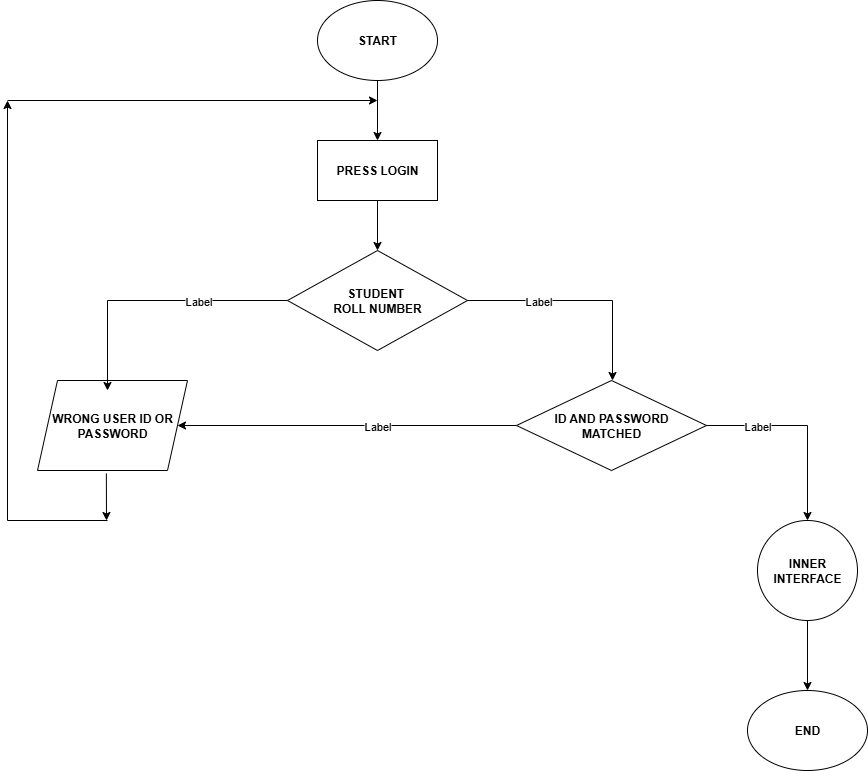

The diagram above was exported from draw.io. Its source (the exported page's mxGraphModel, read from the mxfile embedded in the PNG):
<mxGraphModel dx="1042" dy="562" grid="1" gridSize="10" guides="1" tooltips="1" connect="1" arrows="1" fold="1" page="1" pageScale="1" pageWidth="827" pageHeight="1169" math="0" shadow="0">
  <root>
    <mxCell id="0" />
    <mxCell id="1" parent="0" />
    <mxCell id="SH3DE98Aa4AguDhxHd7I-1" value="&lt;b&gt;START&lt;/b&gt;" style="ellipse;whiteSpace=wrap;html=1;" parent="1" vertex="1">
      <mxGeometry x="330" y="20" width="120" height="80" as="geometry" />
    </mxCell>
    <mxCell id="SH3DE98Aa4AguDhxHd7I-2" value="&lt;b&gt;PRESS LOGIN&lt;/b&gt;" style="rounded=0;whiteSpace=wrap;html=1;" parent="1" vertex="1">
      <mxGeometry x="330" y="160" width="120" height="60" as="geometry" />
    </mxCell>
    <mxCell id="SH3DE98Aa4AguDhxHd7I-3" value="&lt;b&gt;WRONG USER ID OR PASSWORD&lt;/b&gt;" style="shape=parallelogram;perimeter=parallelogramPerimeter;whiteSpace=wrap;html=1;fixedSize=1;" parent="1" vertex="1">
      <mxGeometry x="50" y="400" width="150" height="90" as="geometry" />
    </mxCell>
    <mxCell id="SH3DE98Aa4AguDhxHd7I-4" value="&lt;b&gt;STUDENT&amp;nbsp;&lt;/b&gt;&lt;div&gt;&lt;b&gt;ROLL NUMBER&lt;/b&gt;&lt;/div&gt;" style="rhombus;whiteSpace=wrap;html=1;" parent="1" vertex="1">
      <mxGeometry x="300" y="270" width="180" height="100" as="geometry" />
    </mxCell>
    <mxCell id="SH3DE98Aa4AguDhxHd7I-7" value="&lt;b&gt;ID AND PASSWORD&lt;/b&gt;&lt;div&gt;&lt;b&gt;MATCHED&lt;/b&gt;&lt;/div&gt;" style="rhombus;whiteSpace=wrap;html=1;" parent="1" vertex="1">
      <mxGeometry x="529" y="400" width="190" height="90" as="geometry" />
    </mxCell>
    <mxCell id="SH3DE98Aa4AguDhxHd7I-8" value="&lt;b&gt;INNER INTERFACE&lt;/b&gt;" style="ellipse;whiteSpace=wrap;html=1;aspect=fixed;" parent="1" vertex="1">
      <mxGeometry x="770" y="540" width="100" height="100" as="geometry" />
    </mxCell>
    <mxCell id="SH3DE98Aa4AguDhxHd7I-9" value="&lt;b&gt;END&lt;/b&gt;" style="ellipse;whiteSpace=wrap;html=1;" parent="1" vertex="1">
      <mxGeometry x="760" y="710" width="120" height="80" as="geometry" />
    </mxCell>
    <mxCell id="SH3DE98Aa4AguDhxHd7I-11" value="" style="endArrow=classic;html=1;rounded=0;exitX=0.5;exitY=1;exitDx=0;exitDy=0;entryX=0.5;entryY=0;entryDx=0;entryDy=0;" parent="1" source="SH3DE98Aa4AguDhxHd7I-1" target="SH3DE98Aa4AguDhxHd7I-2" edge="1">
      <mxGeometry width="50" height="50" relative="1" as="geometry">
        <mxPoint x="380" y="110" as="sourcePoint" />
        <mxPoint x="440" y="230" as="targetPoint" />
      </mxGeometry>
    </mxCell>
    <mxCell id="SH3DE98Aa4AguDhxHd7I-12" value="" style="endArrow=classic;html=1;rounded=0;exitX=0.5;exitY=1;exitDx=0;exitDy=0;entryX=0.5;entryY=0;entryDx=0;entryDy=0;" parent="1" source="SH3DE98Aa4AguDhxHd7I-2" target="SH3DE98Aa4AguDhxHd7I-4" edge="1">
      <mxGeometry width="50" height="50" relative="1" as="geometry">
        <mxPoint x="390" y="280" as="sourcePoint" />
        <mxPoint x="440" y="230" as="targetPoint" />
      </mxGeometry>
    </mxCell>
    <mxCell id="SH3DE98Aa4AguDhxHd7I-19" value="" style="endArrow=classic;html=1;rounded=0;exitX=0;exitY=0.5;exitDx=0;exitDy=0;" parent="1" source="SH3DE98Aa4AguDhxHd7I-4" edge="1">
      <mxGeometry relative="1" as="geometry">
        <mxPoint x="370" y="270" as="sourcePoint" />
        <mxPoint x="120" y="410" as="targetPoint" />
        <Array as="points">
          <mxPoint x="120" y="320" />
        </Array>
      </mxGeometry>
    </mxCell>
    <mxCell id="SH3DE98Aa4AguDhxHd7I-20" value="Label" style="edgeLabel;resizable=0;html=1;;align=center;verticalAlign=middle;" parent="SH3DE98Aa4AguDhxHd7I-19" connectable="0" vertex="1">
      <mxGeometry relative="1" as="geometry">
        <mxPoint x="45" as="offset" />
      </mxGeometry>
    </mxCell>
    <mxCell id="SH3DE98Aa4AguDhxHd7I-21" value="" style="endArrow=classic;html=1;rounded=0;exitX=1;exitY=0.5;exitDx=0;exitDy=0;entryX=0.5;entryY=0;entryDx=0;entryDy=0;" parent="1" edge="1">
      <mxGeometry relative="1" as="geometry">
        <mxPoint x="480" y="320" as="sourcePoint" />
        <mxPoint x="625" y="400" as="targetPoint" />
        <Array as="points">
          <mxPoint x="625" y="320" />
        </Array>
      </mxGeometry>
    </mxCell>
    <mxCell id="SH3DE98Aa4AguDhxHd7I-22" value="Label" style="edgeLabel;resizable=0;html=1;;align=center;verticalAlign=middle;" parent="SH3DE98Aa4AguDhxHd7I-21" connectable="0" vertex="1">
      <mxGeometry relative="1" as="geometry">
        <mxPoint x="-43" as="offset" />
      </mxGeometry>
    </mxCell>
    <mxCell id="SH3DE98Aa4AguDhxHd7I-23" value="" style="endArrow=classic;html=1;rounded=0;exitX=0;exitY=0.5;exitDx=0;exitDy=0;entryX=1;entryY=0.5;entryDx=0;entryDy=0;" parent="1" source="SH3DE98Aa4AguDhxHd7I-7" target="SH3DE98Aa4AguDhxHd7I-3" edge="1">
      <mxGeometry relative="1" as="geometry">
        <mxPoint x="370" y="270" as="sourcePoint" />
        <mxPoint x="470" y="270" as="targetPoint" />
      </mxGeometry>
    </mxCell>
    <mxCell id="SH3DE98Aa4AguDhxHd7I-24" value="Label" style="edgeLabel;resizable=0;html=1;;align=center;verticalAlign=middle;" parent="SH3DE98Aa4AguDhxHd7I-23" connectable="0" vertex="1">
      <mxGeometry relative="1" as="geometry">
        <mxPoint x="30" as="offset" />
      </mxGeometry>
    </mxCell>
    <mxCell id="SH3DE98Aa4AguDhxHd7I-25" value="" style="endArrow=classic;html=1;rounded=0;exitX=1;exitY=0.5;exitDx=0;exitDy=0;entryX=0.5;entryY=0;entryDx=0;entryDy=0;" parent="1" source="SH3DE98Aa4AguDhxHd7I-7" target="SH3DE98Aa4AguDhxHd7I-8" edge="1">
      <mxGeometry relative="1" as="geometry">
        <mxPoint x="370" y="270" as="sourcePoint" />
        <mxPoint x="470" y="270" as="targetPoint" />
        <Array as="points">
          <mxPoint x="820" y="445" />
        </Array>
      </mxGeometry>
    </mxCell>
    <mxCell id="SH3DE98Aa4AguDhxHd7I-26" value="Label" style="edgeLabel;resizable=0;html=1;;align=center;verticalAlign=middle;" parent="SH3DE98Aa4AguDhxHd7I-25" connectable="0" vertex="1">
      <mxGeometry relative="1" as="geometry">
        <mxPoint x="-48" as="offset" />
      </mxGeometry>
    </mxCell>
    <mxCell id="SH3DE98Aa4AguDhxHd7I-27" value="" style="endArrow=classic;html=1;rounded=0;entryX=0.5;entryY=0;entryDx=0;entryDy=0;exitX=0.5;exitY=1;exitDx=0;exitDy=0;" parent="1" source="SH3DE98Aa4AguDhxHd7I-8" target="SH3DE98Aa4AguDhxHd7I-9" edge="1">
      <mxGeometry width="50" height="50" relative="1" as="geometry">
        <mxPoint x="400" y="570" as="sourcePoint" />
        <mxPoint x="450" y="520" as="targetPoint" />
      </mxGeometry>
    </mxCell>
    <mxCell id="SH3DE98Aa4AguDhxHd7I-28" value="" style="endArrow=classic;html=1;rounded=0;exitX=0.459;exitY=1.033;exitDx=0;exitDy=0;exitPerimeter=0;" parent="1" source="SH3DE98Aa4AguDhxHd7I-3" edge="1">
      <mxGeometry width="50" height="50" relative="1" as="geometry">
        <mxPoint x="120" y="590" as="sourcePoint" />
        <mxPoint x="119" y="540" as="targetPoint" />
      </mxGeometry>
    </mxCell>
    <mxCell id="SH3DE98Aa4AguDhxHd7I-29" value="" style="endArrow=classic;html=1;rounded=0;" parent="1" edge="1">
      <mxGeometry width="50" height="50" relative="1" as="geometry">
        <mxPoint x="120" y="540" as="sourcePoint" />
        <mxPoint x="20" y="120" as="targetPoint" />
        <Array as="points">
          <mxPoint x="20" y="540" />
        </Array>
      </mxGeometry>
    </mxCell>
    <mxCell id="SH3DE98Aa4AguDhxHd7I-30" value="" style="endArrow=classic;html=1;rounded=0;" parent="1" edge="1">
      <mxGeometry width="50" height="50" relative="1" as="geometry">
        <mxPoint x="20" y="120" as="sourcePoint" />
        <mxPoint x="390" y="120" as="targetPoint" />
      </mxGeometry>
    </mxCell>
  </root>
</mxGraphModel>